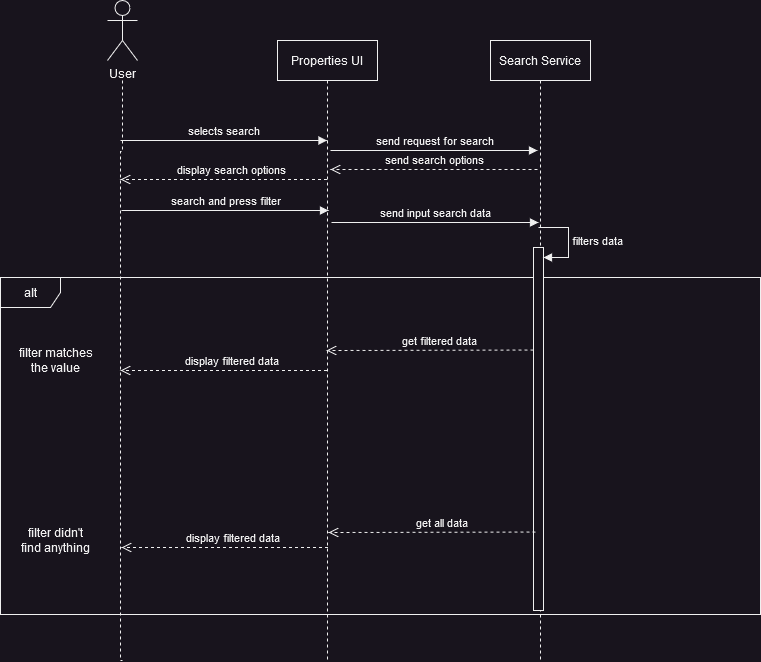

The diagram above was exported from draw.io. Its source (the exported page's mxGraphModel, read from the mxfile embedded in the PNG):
<mxGraphModel dx="1050" dy="566" grid="1" gridSize="10" guides="1" tooltips="1" connect="1" arrows="1" fold="1" page="1" pageScale="1" pageWidth="850" pageHeight="1100" math="0" shadow="0">
  <root>
    <mxCell id="0" />
    <mxCell id="1" parent="0" />
    <mxCell id="EuMfEuS1r8rpe9T1U5nh-24" value="Properties UI" style="shape=umlLifeline;perimeter=lifelinePerimeter;whiteSpace=wrap;html=1;container=0;dropTarget=0;collapsible=0;recursiveResize=0;outlineConnect=0;portConstraint=eastwest;newEdgeStyle={&quot;edgeStyle&quot;:&quot;elbowEdgeStyle&quot;,&quot;elbow&quot;:&quot;vertical&quot;,&quot;curved&quot;:0,&quot;rounded&quot;:0};" vertex="1" parent="1">
      <mxGeometry x="327" y="70" width="100" height="620" as="geometry" />
    </mxCell>
    <mxCell id="EuMfEuS1r8rpe9T1U5nh-25" value="Search Service" style="shape=umlLifeline;perimeter=lifelinePerimeter;whiteSpace=wrap;html=1;container=0;dropTarget=0;collapsible=0;recursiveResize=0;outlineConnect=0;portConstraint=eastwest;newEdgeStyle={&quot;edgeStyle&quot;:&quot;elbowEdgeStyle&quot;,&quot;elbow&quot;:&quot;vertical&quot;,&quot;curved&quot;:0,&quot;rounded&quot;:0};" vertex="1" parent="1">
      <mxGeometry x="540" y="70" width="100" height="620" as="geometry" />
    </mxCell>
    <mxCell id="EuMfEuS1r8rpe9T1U5nh-27" value="User" style="shape=umlActor;verticalLabelPosition=bottom;verticalAlign=top;html=1;" vertex="1" parent="1">
      <mxGeometry x="157" y="30" width="30" height="60" as="geometry" />
    </mxCell>
    <mxCell id="EuMfEuS1r8rpe9T1U5nh-28" value="&lt;div&gt;alt&lt;/div&gt;" style="shape=umlFrame;whiteSpace=wrap;html=1;pointerEvents=0;" vertex="1" parent="1">
      <mxGeometry x="50" y="307" width="760" height="337" as="geometry" />
    </mxCell>
    <mxCell id="EuMfEuS1r8rpe9T1U5nh-32" value="selects search" style="html=1;verticalAlign=bottom;endArrow=block;edgeStyle=elbowEdgeStyle;elbow=vertical;curved=0;rounded=0;" edge="1" parent="1" target="EuMfEuS1r8rpe9T1U5nh-24">
      <mxGeometry width="80" relative="1" as="geometry">
        <mxPoint x="170" y="170" as="sourcePoint" />
        <mxPoint x="250" y="170" as="targetPoint" />
      </mxGeometry>
    </mxCell>
    <mxCell id="EuMfEuS1r8rpe9T1U5nh-33" value="display search options" style="html=1;verticalAlign=bottom;endArrow=open;dashed=1;endSize=8;edgeStyle=elbowEdgeStyle;elbow=vertical;curved=0;rounded=0;" edge="1" parent="1">
      <mxGeometry x="-0.0654" relative="1" as="geometry">
        <mxPoint x="376.5" y="209" as="sourcePoint" />
        <mxPoint x="170" y="209" as="targetPoint" />
        <mxPoint as="offset" />
      </mxGeometry>
    </mxCell>
    <mxCell id="EuMfEuS1r8rpe9T1U5nh-35" value="" style="edgeStyle=orthogonalEdgeStyle;rounded=0;orthogonalLoop=1;jettySize=auto;html=1;dashed=1;endArrow=none;endFill=0;" edge="1" parent="1">
      <mxGeometry relative="1" as="geometry">
        <mxPoint x="172" y="690" as="targetPoint" />
        <mxPoint x="172" y="110" as="sourcePoint" />
        <Array as="points">
          <mxPoint x="172" y="181" />
          <mxPoint x="170" y="181" />
        </Array>
      </mxGeometry>
    </mxCell>
    <mxCell id="EuMfEuS1r8rpe9T1U5nh-49" value="send request for search" style="html=1;verticalAlign=bottom;endArrow=block;edgeStyle=elbowEdgeStyle;elbow=vertical;curved=0;rounded=0;" edge="1" parent="1">
      <mxGeometry width="80" relative="1" as="geometry">
        <mxPoint x="380" y="180" as="sourcePoint" />
        <mxPoint x="587" y="180" as="targetPoint" />
      </mxGeometry>
    </mxCell>
    <mxCell id="EuMfEuS1r8rpe9T1U5nh-50" value="send search options" style="html=1;verticalAlign=bottom;endArrow=open;dashed=1;endSize=8;edgeStyle=elbowEdgeStyle;elbow=vertical;curved=0;rounded=0;" edge="1" parent="1">
      <mxGeometry relative="1" as="geometry">
        <mxPoint x="587" y="199" as="sourcePoint" />
        <mxPoint x="380" y="199" as="targetPoint" />
        <mxPoint x="1" as="offset" />
      </mxGeometry>
    </mxCell>
    <mxCell id="EuMfEuS1r8rpe9T1U5nh-51" value="search and press filter" style="html=1;verticalAlign=bottom;endArrow=block;edgeStyle=elbowEdgeStyle;elbow=vertical;curved=0;rounded=0;" edge="1" parent="1">
      <mxGeometry x="0.0048" width="80" relative="1" as="geometry">
        <mxPoint x="171" y="240" as="sourcePoint" />
        <mxPoint x="378" y="240" as="targetPoint" />
        <mxPoint as="offset" />
      </mxGeometry>
    </mxCell>
    <mxCell id="EuMfEuS1r8rpe9T1U5nh-53" value="send input search data" style="html=1;verticalAlign=bottom;endArrow=block;edgeStyle=elbowEdgeStyle;elbow=vertical;curved=0;rounded=0;" edge="1" parent="1">
      <mxGeometry width="80" relative="1" as="geometry">
        <mxPoint x="381" y="252" as="sourcePoint" />
        <mxPoint x="588" y="252" as="targetPoint" />
      </mxGeometry>
    </mxCell>
    <mxCell id="EuMfEuS1r8rpe9T1U5nh-54" value="" style="html=1;points=[];perimeter=orthogonalPerimeter;outlineConnect=0;targetShapes=umlLifeline;portConstraint=eastwest;newEdgeStyle={&quot;edgeStyle&quot;:&quot;elbowEdgeStyle&quot;,&quot;elbow&quot;:&quot;vertical&quot;,&quot;curved&quot;:0,&quot;rounded&quot;:0};" vertex="1" parent="1">
      <mxGeometry x="583" y="277" width="10" height="363" as="geometry" />
    </mxCell>
    <mxCell id="EuMfEuS1r8rpe9T1U5nh-55" value="filters data" style="html=1;align=left;spacingLeft=2;endArrow=block;rounded=0;edgeStyle=orthogonalEdgeStyle;curved=0;rounded=0;" edge="1" target="EuMfEuS1r8rpe9T1U5nh-54" parent="1">
      <mxGeometry relative="1" as="geometry">
        <mxPoint x="588" y="257" as="sourcePoint" />
        <Array as="points">
          <mxPoint x="618" y="287" />
        </Array>
      </mxGeometry>
    </mxCell>
    <mxCell id="EuMfEuS1r8rpe9T1U5nh-56" value="&lt;div&gt;filter matches &lt;br&gt;&lt;/div&gt;&lt;div&gt;the value&lt;/div&gt;" style="text;html=1;align=center;verticalAlign=middle;resizable=0;points=[];autosize=1;strokeColor=none;fillColor=none;" vertex="1" parent="1">
      <mxGeometry x="60" y="370" width="90" height="40" as="geometry" />
    </mxCell>
    <mxCell id="EuMfEuS1r8rpe9T1U5nh-57" value="&lt;div&gt;filter didn't &lt;br&gt;&lt;/div&gt;&lt;div&gt;find anything&lt;/div&gt;" style="text;html=1;align=center;verticalAlign=middle;resizable=0;points=[];autosize=1;strokeColor=none;fillColor=none;" vertex="1" parent="1">
      <mxGeometry x="60" y="550" width="90" height="40" as="geometry" />
    </mxCell>
    <mxCell id="EuMfEuS1r8rpe9T1U5nh-58" value="get filtered data" style="html=1;verticalAlign=bottom;endArrow=open;dashed=1;endSize=8;edgeStyle=elbowEdgeStyle;elbow=vertical;curved=0;rounded=0;" edge="1" parent="1">
      <mxGeometry x="-0.0821" relative="1" as="geometry">
        <mxPoint x="583" y="379.5" as="sourcePoint" />
        <mxPoint x="376" y="379.5" as="targetPoint" />
        <mxPoint as="offset" />
      </mxGeometry>
    </mxCell>
    <mxCell id="EuMfEuS1r8rpe9T1U5nh-60" value="display filtered data" style="html=1;verticalAlign=bottom;endArrow=open;dashed=1;endSize=8;edgeStyle=elbowEdgeStyle;elbow=vertical;curved=0;rounded=0;" edge="1" parent="1">
      <mxGeometry x="-0.0654" relative="1" as="geometry">
        <mxPoint x="376.5" y="400" as="sourcePoint" />
        <mxPoint x="170" y="400" as="targetPoint" />
        <mxPoint as="offset" />
      </mxGeometry>
    </mxCell>
    <mxCell id="EuMfEuS1r8rpe9T1U5nh-61" value="get all data" style="html=1;verticalAlign=bottom;endArrow=open;dashed=1;endSize=8;edgeStyle=elbowEdgeStyle;elbow=vertical;curved=0;rounded=0;" edge="1" parent="1">
      <mxGeometry x="-0.0821" relative="1" as="geometry">
        <mxPoint x="585" y="561.5" as="sourcePoint" />
        <mxPoint x="378" y="561.5" as="targetPoint" />
        <mxPoint as="offset" />
      </mxGeometry>
    </mxCell>
    <mxCell id="EuMfEuS1r8rpe9T1U5nh-62" value="display filtered data" style="html=1;verticalAlign=bottom;endArrow=open;dashed=1;endSize=8;edgeStyle=elbowEdgeStyle;elbow=vertical;curved=0;rounded=0;" edge="1" parent="1">
      <mxGeometry x="-0.0654" relative="1" as="geometry">
        <mxPoint x="377.5" y="577" as="sourcePoint" />
        <mxPoint x="171" y="577" as="targetPoint" />
        <mxPoint as="offset" />
      </mxGeometry>
    </mxCell>
  </root>
</mxGraphModel>